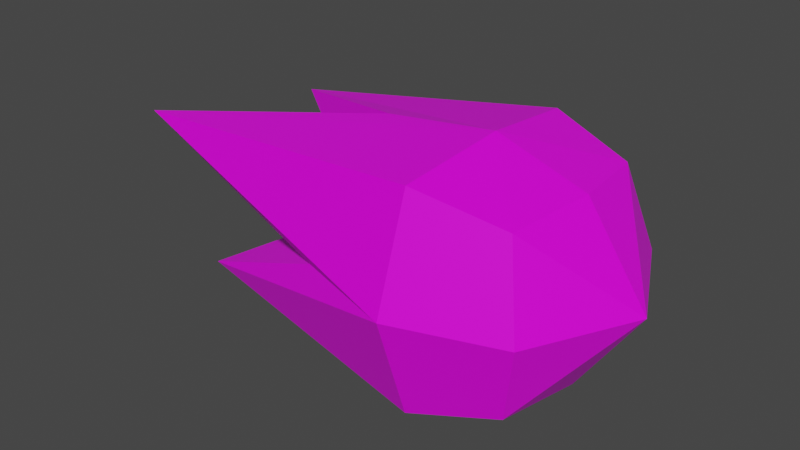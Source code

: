 # Source: witch_projectile.blend  (saved by Blender 2.83.19; exported with 4.5.12 LTS)
import bpy
from mathutils import Matrix  # noqa: F401  (used for matrix-valued properties, if any)

bpy.ops.wm.read_factory_settings(use_empty=True)
scene = bpy.context.scene
scene.name = 'Scene'

# ---- collections
col_collection = bpy.data.collections.new('Collection'); scene.collection.children.link(col_collection)

# ---- images (referenced by path relative to the original .blend; pixels are not part of the script)
import os
ASSET_DIR = os.environ.get("B2B_ASSET_DIR", "")  # directory of the original .blend (textures are referenced by path, not embedded)
HERE = os.path.dirname(os.path.abspath(__file__))  # packed textures are extracted next to this script under _unpacked/

def load_image(name, relpath, width, height, colorspace="sRGB"):
    """Load a texture the original file referenced (path relative to the .blend, or extracted next to this script)."""
    p = next((c for c in (os.path.join(HERE, relpath), os.path.join(ASSET_DIR, relpath)) if relpath and os.path.exists(c)), "")
    if p:
        img = bpy.data.images.load(p, check_existing=True)
        img.name = name
    else:  # same state as the original file: an image datablock whose file is absent (Cycles renders it pink)
        img = bpy.data.images.new(name, width, height)
        img.source = "FILE"
        img.filepath = "//" + (relpath or name)
    img.colorspace_settings.name = colorspace
    return img
img_pallete_png = load_image('pallete.png', 'pallete.png', 1024, 1024, 'sRGB')

# ---- materials (node trees are filled in below, after node groups)
mat_material_013 = bpy.data.materials.new('Material.013')
mat_material_013.alpha_threshold = 0.0
mat_material_013.use_transparent_shadow = False
mat_material_013.line_color = (0.0, 0.0, 0.0, 1.0)

# ---- material node trees
mat_material_013.use_nodes = True; mat_material_013.node_tree.nodes.clear()
_N = mat_material_013.node_tree.nodes; _L = mat_material_013.node_tree.links
n0 = _N.new('ShaderNodeOutputMaterial'); n0.name = 'Material Output'; n0.location = (300, 300)
n1 = _N.new('ShaderNodeBsdfPrincipled'); n1.name = 'Principled BSDF'; n1.location = (10, 300)
n1.distribution = 'GGX'
n1.subsurface_method = 'BURLEY'
n1.inputs[2].default_value = 0.4
n1.inputs[3].default_value = 1.45
n1.inputs[27].default_value = (0.0, 0.0, 0.0, 1.0)
n1.inputs[28].default_value = 1.0
n2 = _N.new('ShaderNodeTexImage'); n2.name = 'Image Texture'; n2.location = (-280, 280)
n2.image = img_pallete_png
_L.new(n1.outputs[0], n0.inputs[0])
_L.new(n2.outputs[0], n1.inputs[0])
n0.is_active_output = True

# ---- world
world_world = bpy.data.worlds.new('World'); scene.world = world_world
world_world.use_nodes = True; world_world.node_tree.nodes.clear()
_N = world_world.node_tree.nodes; _L = world_world.node_tree.links
n0 = _N.new('ShaderNodeOutputWorld'); n0.name = 'World Output'; n0.location = (300, 300)
n1 = _N.new('ShaderNodeBackground'); n1.name = 'Background'; n1.location = (10, 300)
n1.inputs[0].default_value = (0.05088, 0.05088, 0.05088, 1.0)
_L.new(n1.outputs[0], n0.inputs[0])
n0.is_active_output = True
world_world.color = (0.05088, 0.05088, 0.05088)
world_world.use_sun_shadow = False
world_world.sun_shadow_jitter_overblur = 0.0

# ---- meshes
me_cube_013 = bpy.data.meshes.new('Cube.013')
me_cube_013.from_pydata([(0.3953, 0.448, 0.448), (0.3953, 0.448, -0.448), (0.3953, -0.448, 0.448), (0.3953, -0.448, -0.448), (-1.48, 0.3719, 0.3719), (-1.291, 0.3719, -0.3719), (-1.883, -0.3719, 0.3719), (-1.48, -0.3719, -0.3719), (-0.6127, 0.0, -0.56), (-0.0527, 0.56, -0.56), (0.5073, 0.56, 9.594e-10), (-0.6127, -0.56, 9.594e-10), (0.5073, -0.56, 9.594e-10), (-0.6127, 0.56, 9.594e-10), (-0.0527, -0.56, 0.56), (0.4646, 0.0, 0.4747), (-0.0527, -0.56, -0.56), (-0.6127, 0.0, 0.56), (-0.0527, 0.56, 0.56), (0.4646, 0.0, -0.4747), (-0.01003, 0.0, -0.6329), (-0.01003, 0.0, 0.6329), (0.7866, 0.0, 9.594e-10), (-0.7994, 0.0, 9.594e-10), (-0.0527, -0.7467, 9.594e-10), (-0.0527, 0.7467, 9.594e-10)], [], [(5, 25, 9), (10, 25, 0), (18, 25, 4), (9, 25, 1), (7, 8, 20), (7, 23, 8), (8, 23, 5), (5, 23, 13), (13, 23, 4), (4, 23, 17), (23, 6, 17), (17, 6, 21), (6, 14, 21), (14, 2, 21), (2, 15, 21), (15, 0, 21), (0, 18, 21), (21, 18, 4), (4, 17, 21), (0, 25, 18), (15, 22, 0), (22, 10, 0), (22, 1, 10), (1, 25, 10), (1, 22, 19), (22, 3, 19), (19, 3, 20), (3, 16, 20), (20, 16, 7), (16, 24, 7), (24, 11, 7), (11, 23, 7), (23, 11, 6), (6, 11, 24), (6, 24, 14), (14, 24, 2), (24, 12, 2), (12, 22, 2), (2, 22, 15), (22, 12, 3), (12, 24, 3), (3, 24, 16), (20, 1, 19), (20, 9, 1), (20, 5, 9), (20, 8, 5), (13, 4, 25), (25, 5, 13)])
_uv = me_cube_013.uv_layers.new(name='UVMap')
_uv.uv.foreach_set('vector', [0.8551, 0.4195, 0.8551, 0.4195, 0.8551, 0.4195, 0.8691, 0.6185, 0.8691, 0.6185, 0.8691, 0.6185, 0.8551, 0.4195, 0.8551, 0.4195, 0.8551, 0.4195, 0.8551, 0.4195, 0.8551, 0.4195, 0.8551, 0.4195, 0.8551, 0.4195, 0.8551, 0.4195, 0.8551, 0.4195, 0.8551, 0.4195, 0.8551, 0.4195, 0.8551, 0.4195, 0.8551, 0.4195, 0.8551, 0.4195, 0.8551, 0.4195, 0.8551, 0.4195, 0.8551, 0.4195, 0.8551, 0.4195, 0.8551, 0.4195, 0.8551, 0.4195, 0.8551, 0.4195, 0.8551, 0.4195, 0.8551, 0.4195, 0.8551, 0.4195, 0.8551, 0.4195, 0.8551, 0.4195, 0.8551, 0.4195, 0.8551, 0.4195, 0.8551, 0.4195, 0.8551, 0.4195, 0.8551, 0.4195, 0.8551, 0.4195, 0.8551, 0.4195, 0.8551, 0.4195, 0.8551, 0.4195, 0.8551, 0.4195, 0.8691, 0.6185, 0.8691, 0.6185, 0.8691, 0.6185, 0.8691, 0.6185, 0.8691, 0.6185, 0.8691, 0.6185, 0.8551, 0.4195, 0.8551, 0.4195, 0.8551, 0.4195, 0.8551, 0.4195, 0.8551, 0.4195, 0.8551, 0.4195, 0.8551, 0.4195, 0.8551, 0.4195, 0.8551, 0.4195, 0.8551, 0.4195, 0.8551, 0.4195, 0.8551, 0.4195, 0.8691, 0.6185, 0.8691, 0.6185, 0.8691, 0.6185, 0.8691, 0.6185, 0.8691, 0.6185, 0.8691, 0.6185, 0.8691, 0.6185, 0.8691, 0.6185, 0.8691, 0.6185, 0.8691, 0.6185, 0.8691, 0.6185, 0.8691, 0.6185, 0.8691, 0.6185, 0.8691, 0.6185, 0.8691, 0.6185, 0.8691, 0.6185, 0.8691, 0.6185, 0.8691, 0.6185, 0.8691, 0.6185, 0.8691, 0.6185, 0.8691, 0.6185, 0.8551, 0.4195, 0.8551, 0.4195, 0.8551, 0.4195, 0.8551, 0.4195, 0.8551, 0.4195, 0.8551, 0.4195, 0.8551, 0.4195, 0.8551, 0.4195, 0.8551, 0.4195, 0.8551, 0.4195, 0.8551, 0.4195, 0.8551, 0.4195, 0.8551, 0.4195, 0.8551, 0.4195, 0.8551, 0.4195, 0.8551, 0.4195, 0.8551, 0.4195, 0.8551, 0.4195, 0.8551, 0.4195, 0.8551, 0.4195, 0.8551, 0.4195, 0.8551, 0.4195, 0.8551, 0.4195, 0.8551, 0.4195, 0.8551, 0.4195, 0.8551, 0.4195, 0.8551, 0.4195, 0.8551, 0.4195, 0.8551, 0.4195, 0.8551, 0.4195, 0.8691, 0.6185, 0.8691, 0.6185, 0.8691, 0.6185, 0.8691, 0.6185, 0.8691, 0.6185, 0.8691, 0.6185, 0.8691, 0.6185, 0.8691, 0.6185, 0.8691, 0.6185, 0.8551, 0.4195, 0.8551, 0.4195, 0.8551, 0.4195, 0.8551, 0.4195, 0.8551, 0.4195, 0.8551, 0.4195, 0.8691, 0.6185, 0.8691, 0.6185, 0.8691, 0.6185, 0.8551, 0.4195, 0.8551, 0.4195, 0.8551, 0.4195, 0.8551, 0.4195, 0.8551, 0.4195, 0.8551, 0.4195, 0.8551, 0.4195, 0.8551, 0.4195, 0.8551, 0.4195, 0.8551, 0.4195, 0.8551, 0.4195, 0.8551, 0.4195, 0.8551, 0.4195, 0.8551, 0.4195, 0.8551, 0.4195])
me_cube_013.materials.append(mat_material_013)
me_cube_013.use_remesh_preserve_volume = False
me_cube_013.use_remesh_preserve_attributes = False
me_cube_013.use_mirror_vertex_groups = False
me_cube_013.update()

# ---- objects
ob_witch_projectile = bpy.data.objects.new('witch_projectile', me_cube_013)

# ---- transforms, parenting, visibility, modifiers, constraints
ob_witch_projectile.location = (0.0, 0.0, 0.0)
ob_witch_projectile.scale = (0.6054, 0.6054, 0.6054)
ob_witch_projectile.lock_rotations_4d = False
ob_witch_projectile.empty_display_type = 'ARROWS'
ob_witch_projectile.lineart.crease_threshold = 0.0

# ---- collection membership
col_collection.objects.link(ob_witch_projectile)

# ---- scene / render settings (as saved in the file)
scene.frame_start = 1; scene.frame_end = 250; scene.frame_set(1)
scene.render.engine = 'BLENDER_EEVEE_NEXT'
scene.cycles.use_denoising = False
scene.cycles.samples = 128
scene.cycles.sampling_pattern = 'TABULATED_SOBOL'
scene.cycles.use_adaptive_sampling = False
scene.cycles.use_light_tree = False
scene.view_settings.view_transform = 'Filmic'
bpy.context.view_layer.update()

# ---- added for rendering (the .blend has no active camera and no usable light): camera, sun
cam_auto = bpy.data.cameras.new('AutoCamera')
cam_auto.lens = 50.0
cam_auto.sensor_width = 36.0
cam_auto.clip_end = 1000.0
ob_auto_camera = bpy.data.objects.new('AutoCamera', cam_auto)
scene.collection.objects.link(ob_auto_camera)
ob_auto_camera.location = (1.52222, -2.22479, 1.48319)
ob_auto_camera.rotation_euler = (1.09748, -7.21219e-08, 0.694738)
scene.camera = ob_auto_camera
light_auto_sun = bpy.data.lights.new('AutoSun', 'SUN')
light_auto_sun.energy = 3.0
light_auto_sun.angle = 0.0523599
ob_auto_sun = bpy.data.objects.new('AutoSun', light_auto_sun)
scene.collection.objects.link(ob_auto_sun)
ob_auto_sun.rotation_euler = (0.872665, 0.174533, 0.523599)
bpy.context.view_layer.update()
